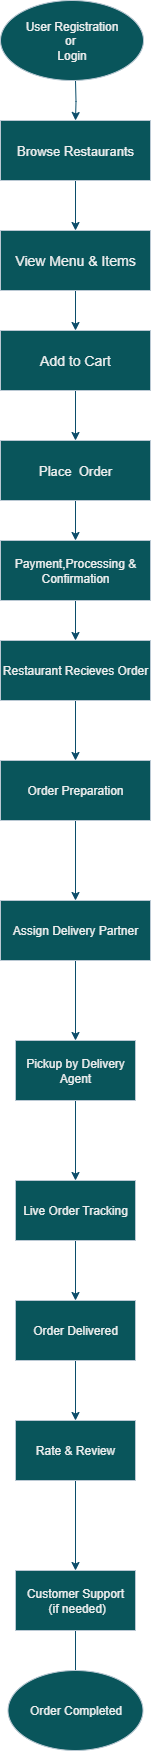

The diagram above was exported from draw.io. Its source (the exported page's mxGraphModel, read from the mxfile embedded in the PNG):
<mxGraphModel dx="1729" dy="1022" grid="1" gridSize="10" guides="1" tooltips="1" connect="1" arrows="1" fold="1" page="1" pageScale="1" pageWidth="850" pageHeight="1100" math="0" shadow="0">
  <root>
    <mxCell id="0" />
    <mxCell id="1" parent="0" />
    <mxCell id="Nz2j4NJQIFTSBd1DN6DT-3" value="" style="edgeStyle=orthogonalEdgeStyle;rounded=0;orthogonalLoop=1;jettySize=auto;html=1;labelBackgroundColor=none;strokeColor=#0B4D6A;fontColor=default;" edge="1" parent="1" target="Nz2j4NJQIFTSBd1DN6DT-2">
      <mxGeometry relative="1" as="geometry">
        <mxPoint x="335" y="90" as="sourcePoint" />
      </mxGeometry>
    </mxCell>
    <mxCell id="Nz2j4NJQIFTSBd1DN6DT-5" value="" style="edgeStyle=orthogonalEdgeStyle;rounded=0;orthogonalLoop=1;jettySize=auto;html=1;labelBackgroundColor=none;strokeColor=#0B4D6A;fontColor=default;" edge="1" parent="1" source="Nz2j4NJQIFTSBd1DN6DT-2" target="Nz2j4NJQIFTSBd1DN6DT-4">
      <mxGeometry relative="1" as="geometry" />
    </mxCell>
    <mxCell id="Nz2j4NJQIFTSBd1DN6DT-2" value="&lt;font style=&quot;font-size: 13px;&quot;&gt;Browse Restaurants&lt;/font&gt;" style="rounded=0;whiteSpace=wrap;html=1;labelBackgroundColor=none;fillColor=#09555B;strokeColor=#BAC8D3;fontColor=#EEEEEE;" vertex="1" parent="1">
      <mxGeometry x="260" y="130" width="150" height="60" as="geometry" />
    </mxCell>
    <mxCell id="Nz2j4NJQIFTSBd1DN6DT-7" value="" style="edgeStyle=orthogonalEdgeStyle;rounded=0;orthogonalLoop=1;jettySize=auto;html=1;labelBackgroundColor=none;strokeColor=#0B4D6A;fontColor=default;" edge="1" parent="1" source="Nz2j4NJQIFTSBd1DN6DT-4" target="Nz2j4NJQIFTSBd1DN6DT-6">
      <mxGeometry relative="1" as="geometry" />
    </mxCell>
    <mxCell id="Nz2j4NJQIFTSBd1DN6DT-4" value="&lt;font style=&quot;font-size: 14px;&quot;&gt;View Menu &amp;amp; Items&lt;/font&gt;" style="rounded=0;whiteSpace=wrap;html=1;align=center;labelBackgroundColor=none;fillColor=#09555B;strokeColor=#BAC8D3;fontColor=#EEEEEE;" vertex="1" parent="1">
      <mxGeometry x="260" y="240" width="150" height="60" as="geometry" />
    </mxCell>
    <mxCell id="Nz2j4NJQIFTSBd1DN6DT-10" value="" style="edgeStyle=orthogonalEdgeStyle;rounded=0;orthogonalLoop=1;jettySize=auto;html=1;labelBackgroundColor=none;strokeColor=#0B4D6A;fontColor=default;" edge="1" parent="1" source="Nz2j4NJQIFTSBd1DN6DT-6" target="Nz2j4NJQIFTSBd1DN6DT-9">
      <mxGeometry relative="1" as="geometry" />
    </mxCell>
    <mxCell id="Nz2j4NJQIFTSBd1DN6DT-6" value="&lt;font style=&quot;font-size: 14px;&quot;&gt;Add to Cart&lt;/font&gt;" style="rounded=0;whiteSpace=wrap;html=1;labelBackgroundColor=none;fillColor=#09555B;strokeColor=#BAC8D3;fontColor=#EEEEEE;" vertex="1" parent="1">
      <mxGeometry x="260" y="340" width="150" height="60" as="geometry" />
    </mxCell>
    <mxCell id="Nz2j4NJQIFTSBd1DN6DT-13" value="" style="edgeStyle=orthogonalEdgeStyle;rounded=0;orthogonalLoop=1;jettySize=auto;html=1;labelBackgroundColor=none;strokeColor=#0B4D6A;fontColor=default;" edge="1" parent="1" source="Nz2j4NJQIFTSBd1DN6DT-8" target="Nz2j4NJQIFTSBd1DN6DT-12">
      <mxGeometry relative="1" as="geometry" />
    </mxCell>
    <mxCell id="Nz2j4NJQIFTSBd1DN6DT-8" value="Payment,Processing &amp;amp; Confirmation" style="rounded=0;whiteSpace=wrap;html=1;labelBackgroundColor=none;fillColor=#09555B;strokeColor=#BAC8D3;fontColor=#EEEEEE;" vertex="1" parent="1">
      <mxGeometry x="260" y="550" width="150" height="60" as="geometry" />
    </mxCell>
    <mxCell id="Nz2j4NJQIFTSBd1DN6DT-11" value="" style="edgeStyle=orthogonalEdgeStyle;rounded=0;orthogonalLoop=1;jettySize=auto;html=1;labelBackgroundColor=none;strokeColor=#0B4D6A;fontColor=default;" edge="1" parent="1" source="Nz2j4NJQIFTSBd1DN6DT-9" target="Nz2j4NJQIFTSBd1DN6DT-8">
      <mxGeometry relative="1" as="geometry" />
    </mxCell>
    <mxCell id="Nz2j4NJQIFTSBd1DN6DT-9" value="&lt;font style=&quot;font-size: 13px;&quot;&gt;Place&amp;nbsp; Order&lt;/font&gt;" style="rounded=0;whiteSpace=wrap;html=1;labelBackgroundColor=none;fillColor=#09555B;strokeColor=#BAC8D3;fontColor=#EEEEEE;" vertex="1" parent="1">
      <mxGeometry x="260" y="450" width="150" height="60" as="geometry" />
    </mxCell>
    <mxCell id="Nz2j4NJQIFTSBd1DN6DT-15" value="" style="edgeStyle=orthogonalEdgeStyle;rounded=0;orthogonalLoop=1;jettySize=auto;html=1;labelBackgroundColor=none;strokeColor=#0B4D6A;fontColor=default;" edge="1" parent="1" source="Nz2j4NJQIFTSBd1DN6DT-12" target="Nz2j4NJQIFTSBd1DN6DT-14">
      <mxGeometry relative="1" as="geometry" />
    </mxCell>
    <mxCell id="Nz2j4NJQIFTSBd1DN6DT-12" value="Restaurant Recieves Order" style="rounded=0;whiteSpace=wrap;html=1;labelBackgroundColor=none;fillColor=#09555B;strokeColor=#BAC8D3;fontColor=#EEEEEE;" vertex="1" parent="1">
      <mxGeometry x="260" y="650" width="150" height="60" as="geometry" />
    </mxCell>
    <mxCell id="Nz2j4NJQIFTSBd1DN6DT-17" value="" style="edgeStyle=orthogonalEdgeStyle;rounded=0;orthogonalLoop=1;jettySize=auto;html=1;labelBackgroundColor=none;strokeColor=#0B4D6A;fontColor=default;" edge="1" parent="1" source="Nz2j4NJQIFTSBd1DN6DT-14" target="Nz2j4NJQIFTSBd1DN6DT-16">
      <mxGeometry relative="1" as="geometry" />
    </mxCell>
    <mxCell id="Nz2j4NJQIFTSBd1DN6DT-14" value="Order Preparation" style="whiteSpace=wrap;html=1;rounded=0;labelBackgroundColor=none;fillColor=#09555B;strokeColor=#BAC8D3;fontColor=#EEEEEE;" vertex="1" parent="1">
      <mxGeometry x="260" y="770" width="150" height="60" as="geometry" />
    </mxCell>
    <mxCell id="Nz2j4NJQIFTSBd1DN6DT-19" value="" style="edgeStyle=orthogonalEdgeStyle;rounded=0;orthogonalLoop=1;jettySize=auto;html=1;labelBackgroundColor=none;strokeColor=#0B4D6A;fontColor=default;" edge="1" parent="1" source="Nz2j4NJQIFTSBd1DN6DT-16" target="Nz2j4NJQIFTSBd1DN6DT-18">
      <mxGeometry relative="1" as="geometry" />
    </mxCell>
    <mxCell id="Nz2j4NJQIFTSBd1DN6DT-16" value="Assign Delivery Partner" style="whiteSpace=wrap;html=1;rounded=0;labelBackgroundColor=none;fillColor=#09555B;strokeColor=#BAC8D3;fontColor=#EEEEEE;" vertex="1" parent="1">
      <mxGeometry x="260" y="910" width="150" height="60" as="geometry" />
    </mxCell>
    <mxCell id="Nz2j4NJQIFTSBd1DN6DT-21" value="" style="edgeStyle=orthogonalEdgeStyle;rounded=0;orthogonalLoop=1;jettySize=auto;html=1;labelBackgroundColor=none;strokeColor=#0B4D6A;fontColor=default;" edge="1" parent="1" source="Nz2j4NJQIFTSBd1DN6DT-18" target="Nz2j4NJQIFTSBd1DN6DT-20">
      <mxGeometry relative="1" as="geometry" />
    </mxCell>
    <mxCell id="Nz2j4NJQIFTSBd1DN6DT-18" value="Pickup by Delivery Agent" style="whiteSpace=wrap;html=1;rounded=0;labelBackgroundColor=none;fillColor=#09555B;strokeColor=#BAC8D3;fontColor=#EEEEEE;" vertex="1" parent="1">
      <mxGeometry x="275" y="1050" width="120" height="60" as="geometry" />
    </mxCell>
    <mxCell id="Nz2j4NJQIFTSBd1DN6DT-23" value="" style="edgeStyle=orthogonalEdgeStyle;rounded=0;orthogonalLoop=1;jettySize=auto;html=1;labelBackgroundColor=none;strokeColor=#0B4D6A;fontColor=default;" edge="1" parent="1" source="Nz2j4NJQIFTSBd1DN6DT-20" target="Nz2j4NJQIFTSBd1DN6DT-22">
      <mxGeometry relative="1" as="geometry" />
    </mxCell>
    <mxCell id="Nz2j4NJQIFTSBd1DN6DT-20" value="Live Order Tracking" style="whiteSpace=wrap;html=1;rounded=0;labelBackgroundColor=none;fillColor=#09555B;strokeColor=#BAC8D3;fontColor=#EEEEEE;" vertex="1" parent="1">
      <mxGeometry x="275" y="1190" width="120" height="60" as="geometry" />
    </mxCell>
    <mxCell id="Nz2j4NJQIFTSBd1DN6DT-25" value="" style="edgeStyle=orthogonalEdgeStyle;rounded=0;orthogonalLoop=1;jettySize=auto;html=1;labelBackgroundColor=none;strokeColor=#0B4D6A;fontColor=default;" edge="1" parent="1" source="Nz2j4NJQIFTSBd1DN6DT-22" target="Nz2j4NJQIFTSBd1DN6DT-24">
      <mxGeometry relative="1" as="geometry" />
    </mxCell>
    <mxCell id="Nz2j4NJQIFTSBd1DN6DT-22" value="Order Delivered" style="whiteSpace=wrap;html=1;rounded=0;labelBackgroundColor=none;fillColor=#09555B;strokeColor=#BAC8D3;fontColor=#EEEEEE;" vertex="1" parent="1">
      <mxGeometry x="275" y="1310" width="120" height="60" as="geometry" />
    </mxCell>
    <mxCell id="Nz2j4NJQIFTSBd1DN6DT-27" value="" style="edgeStyle=orthogonalEdgeStyle;rounded=0;orthogonalLoop=1;jettySize=auto;html=1;labelBackgroundColor=none;strokeColor=#0B4D6A;fontColor=default;" edge="1" parent="1" source="Nz2j4NJQIFTSBd1DN6DT-24" target="Nz2j4NJQIFTSBd1DN6DT-26">
      <mxGeometry relative="1" as="geometry" />
    </mxCell>
    <mxCell id="Nz2j4NJQIFTSBd1DN6DT-24" value="Rate &amp;amp; Review" style="whiteSpace=wrap;html=1;rounded=0;labelBackgroundColor=none;fillColor=#09555B;strokeColor=#BAC8D3;fontColor=#EEEEEE;" vertex="1" parent="1">
      <mxGeometry x="275" y="1430" width="120" height="60" as="geometry" />
    </mxCell>
    <mxCell id="Nz2j4NJQIFTSBd1DN6DT-29" value="" style="edgeStyle=orthogonalEdgeStyle;rounded=0;orthogonalLoop=1;jettySize=auto;html=1;labelBackgroundColor=none;strokeColor=#0B4D6A;fontColor=default;" edge="1" parent="1" source="Nz2j4NJQIFTSBd1DN6DT-26">
      <mxGeometry relative="1" as="geometry">
        <mxPoint x="335" y="1750" as="targetPoint" />
      </mxGeometry>
    </mxCell>
    <mxCell id="Nz2j4NJQIFTSBd1DN6DT-26" value="Customer Support&lt;div&gt;&amp;nbsp;(if needed)&lt;/div&gt;" style="whiteSpace=wrap;html=1;rounded=0;labelBackgroundColor=none;fillColor=#09555B;strokeColor=#BAC8D3;fontColor=#EEEEEE;" vertex="1" parent="1">
      <mxGeometry x="275" y="1580" width="120" height="60" as="geometry" />
    </mxCell>
    <mxCell id="Nz2j4NJQIFTSBd1DN6DT-33" value="Order Completed" style="ellipse;whiteSpace=wrap;html=1;labelBackgroundColor=none;fillColor=#09555B;strokeColor=#BAC8D3;fontColor=#EEEEEE;" vertex="1" parent="1">
      <mxGeometry x="267.5" y="1680" width="135" height="80" as="geometry" />
    </mxCell>
    <mxCell id="Nz2j4NJQIFTSBd1DN6DT-37" value="User Registration&lt;div&gt;or&amp;nbsp;&lt;/div&gt;&lt;div&gt;Login&lt;/div&gt;" style="ellipse;whiteSpace=wrap;html=1;labelBackgroundColor=none;fillColor=#09555B;strokeColor=#BAC8D3;fontColor=#EEEEEE;" vertex="1" parent="1">
      <mxGeometry x="260" y="10" width="143" height="80" as="geometry" />
    </mxCell>
  </root>
</mxGraphModel>